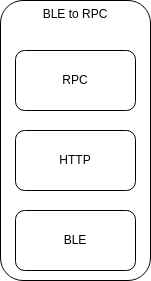

The diagram above was exported from draw.io. Its source (the exported page's mxGraphModel, read from the mxfile embedded in the PNG):
<mxGraphModel dx="688" dy="598" grid="1" gridSize="10" guides="1" tooltips="1" connect="1" arrows="1" fold="1" page="1" pageScale="1" pageWidth="827" pageHeight="1169" math="0" shadow="0">
  <root>
    <mxCell id="0" />
    <mxCell id="1" parent="0" />
    <mxCell id="2" value="BLE to RPC" style="rounded=1;whiteSpace=wrap;html=1;verticalAlign=top;" vertex="1" parent="1">
      <mxGeometry x="240" y="40" width="150" height="280" as="geometry" />
    </mxCell>
    <mxCell id="3" value="BLE" style="rounded=1;whiteSpace=wrap;html=1;" vertex="1" parent="1">
      <mxGeometry x="255" y="250" width="120" height="60" as="geometry" />
    </mxCell>
    <mxCell id="4" value="HTTP" style="rounded=1;whiteSpace=wrap;html=1;" vertex="1" parent="1">
      <mxGeometry x="255" y="170" width="120" height="60" as="geometry" />
    </mxCell>
    <mxCell id="5" value="RPC" style="rounded=1;whiteSpace=wrap;html=1;" vertex="1" parent="1">
      <mxGeometry x="255" y="90" width="120" height="60" as="geometry" />
    </mxCell>
  </root>
</mxGraphModel>